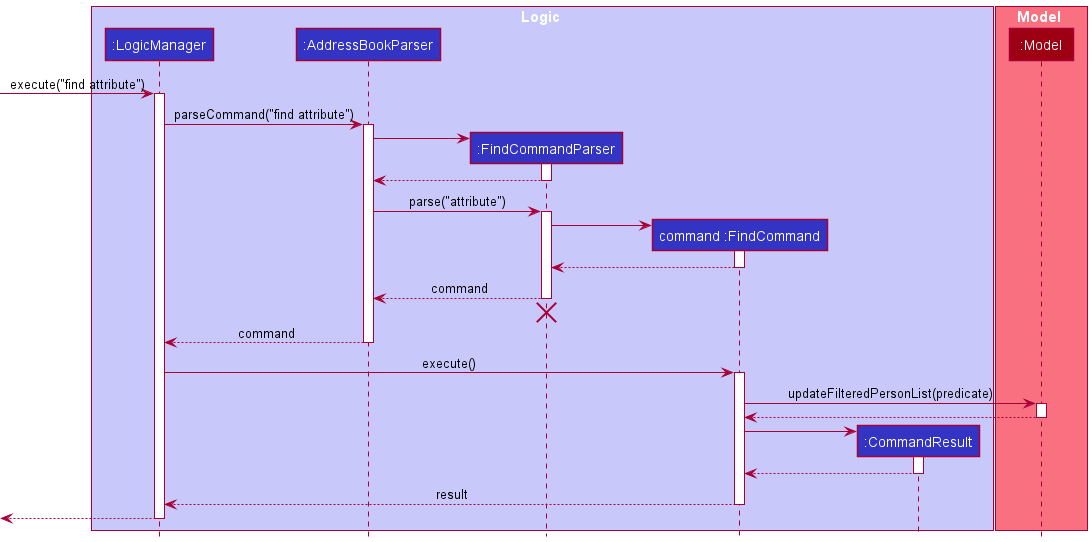

The diagram above was rendered by PlantUML. Its source (embedded in the PNG):
@startuml
!include style.puml

box Logic LOGIC_COLOR_T1
participant ":LogicManager" as LogicManager LOGIC_COLOR
participant ":AddressBookParser" as AddressBookParser LOGIC_COLOR
participant ":FindCommandParser" as FindCommandParser LOGIC_COLOR
participant "command :FindCommand" as FindCommand LOGIC_COLOR
participant ":CommandResult" as CommandResult LOGIC_COLOR
end box

box Model MODEL_COLOR_T1
participant ":Model" as Model MODEL_COLOR
end box

[-> LogicManager : execute("find attribute")
activate LogicManager

LogicManager -> AddressBookParser : parseCommand("find attribute")
activate AddressBookParser

create FindCommandParser
AddressBookParser -> FindCommandParser
activate FindCommandParser

FindCommandParser --> AddressBookParser
deactivate FindCommandParser

AddressBookParser -> FindCommandParser : parse("attribute")
activate FindCommandParser

create FindCommand
FindCommandParser -> FindCommand
activate FindCommand

FindCommand --> FindCommandParser
deactivate FindCommand

FindCommandParser --> AddressBookParser : command
deactivate FindCommandParser
'Hidden arrow to position the destroy marker below the end of the activation bar.
FindCommandParser -[hidden]-> AddressBookParser
destroy FindCommandParser

AddressBookParser --> LogicManager : command
deactivate AddressBookParser

LogicManager -> FindCommand : execute()
activate FindCommand

FindCommand -> Model : updateFilteredPersonList(predicate)
activate Model

Model --> FindCommand
deactivate Model

create CommandResult
FindCommand -> CommandResult
activate CommandResult

CommandResult --> FindCommand
deactivate CommandResult

FindCommand --> LogicManager : result
deactivate FindCommand

[<--LogicManager
deactivate LogicManager

@enduml